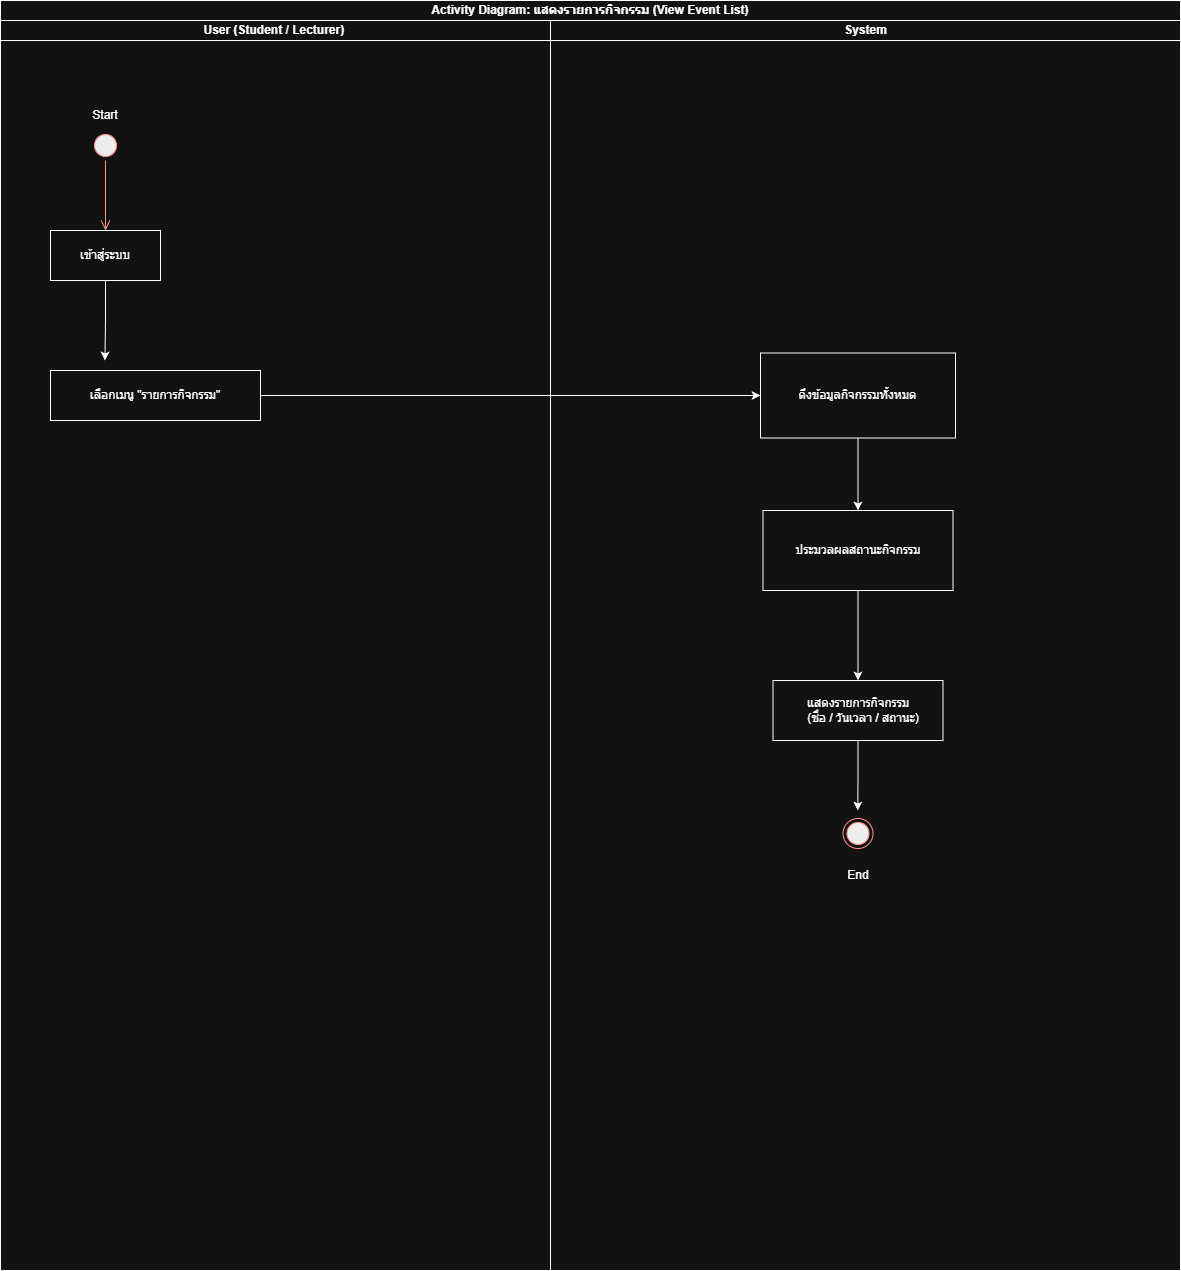

The diagram above was exported from draw.io. Its source (the exported page's mxGraphModel, read from the mxfile embedded in the PNG):
<mxGraphModel dx="1426" dy="743" grid="1" gridSize="10" guides="1" tooltips="1" connect="1" arrows="1" fold="1" page="1" pageScale="1" pageWidth="827" pageHeight="1169" math="0" shadow="0">
  <root>
    <mxCell id="0" />
    <mxCell id="1" parent="0" />
    <mxCell id="EVCQTTVYRR9_SkweVwd2-121" parent="1" style="swimlane;html=1;childLayout=stackLayout;resizeParent=1;resizeParentMax=0;startSize=20;whiteSpace=wrap;" value="Activity Diagram: แสดงรายการกิจกรรม (View Event List)" vertex="1">
      <mxGeometry height="1270" width="1180" x="740" y="390" as="geometry" />
    </mxCell>
    <mxCell id="EVCQTTVYRR9_SkweVwd2-122" parent="EVCQTTVYRR9_SkweVwd2-121" style="swimlane;html=1;startSize=20;" value="User (Student / Lecturer)&amp;nbsp;" vertex="1">
      <mxGeometry height="1250" width="550" y="20" as="geometry" />
    </mxCell>
    <mxCell id="EVCQTTVYRR9_SkweVwd2-123" parent="EVCQTTVYRR9_SkweVwd2-122" style="ellipse;html=1;shape=startState;fillColor=#000000;strokeColor=#ff0000;" value="" vertex="1">
      <mxGeometry height="30" width="30" x="90" y="110" as="geometry" />
    </mxCell>
    <mxCell id="EVCQTTVYRR9_SkweVwd2-124" edge="1" parent="EVCQTTVYRR9_SkweVwd2-122" source="EVCQTTVYRR9_SkweVwd2-123" style="edgeStyle=orthogonalEdgeStyle;html=1;verticalAlign=bottom;endArrow=open;endSize=8;strokeColor=#ff0000;rounded=0;entryX=0.5;entryY=0;entryDx=0;entryDy=0;" target="EVCQTTVYRR9_SkweVwd2-126" value="">
      <mxGeometry relative="1" as="geometry">
        <Array as="points">
          <mxPoint x="105" y="210" />
        </Array>
        <mxPoint x="65" y="200" as="targetPoint" />
      </mxGeometry>
    </mxCell>
    <mxCell id="EVCQTTVYRR9_SkweVwd2-125" edge="1" parent="EVCQTTVYRR9_SkweVwd2-122" source="EVCQTTVYRR9_SkweVwd2-126" style="edgeStyle=orthogonalEdgeStyle;rounded=0;orthogonalLoop=1;jettySize=auto;html=1;exitX=0.5;exitY=1;exitDx=0;exitDy=0;">
      <mxGeometry relative="1" as="geometry">
        <mxPoint x="104.42857142857156" y="340" as="targetPoint" />
      </mxGeometry>
    </mxCell>
    <mxCell id="EVCQTTVYRR9_SkweVwd2-126" parent="EVCQTTVYRR9_SkweVwd2-122" style="html=1;whiteSpace=wrap;" value="เข้าสู่ระบบ" vertex="1">
      <mxGeometry height="50" width="110" x="50" y="210" as="geometry" />
    </mxCell>
    <mxCell id="EVCQTTVYRR9_SkweVwd2-127" parent="EVCQTTVYRR9_SkweVwd2-122" style="html=1;whiteSpace=wrap;" value="เลือกเมนู &quot;รายการกิจกรรม&quot;" vertex="1">
      <mxGeometry height="50" width="210" x="50" y="350" as="geometry" />
    </mxCell>
    <mxCell id="EVCQTTVYRR9_SkweVwd2-128" parent="EVCQTTVYRR9_SkweVwd2-122" style="text;html=1;whiteSpace=wrap;strokeColor=none;fillColor=none;align=center;verticalAlign=middle;rounded=0;autosize=1;resizable=0;" value="&lt;div&gt;Start&lt;/div&gt;" vertex="1">
      <mxGeometry height="30" width="50" x="80" y="80" as="geometry" />
    </mxCell>
    <mxCell id="EVCQTTVYRR9_SkweVwd2-129" parent="EVCQTTVYRR9_SkweVwd2-121" style="swimlane;html=1;startSize=20;" value="System" vertex="1">
      <mxGeometry height="1250" width="630" x="550" y="20" as="geometry" />
    </mxCell>
    <mxCell id="EVCQTTVYRR9_SkweVwd2-130" edge="1" parent="EVCQTTVYRR9_SkweVwd2-129" source="EVCQTTVYRR9_SkweVwd2-131" style="edgeStyle=orthogonalEdgeStyle;rounded=0;orthogonalLoop=1;jettySize=auto;html=1;exitX=0.5;exitY=1;exitDx=0;exitDy=0;entryX=0.5;entryY=0;entryDx=0;entryDy=0;" target="EVCQTTVYRR9_SkweVwd2-133">
      <mxGeometry relative="1" as="geometry" />
    </mxCell>
    <mxCell id="EVCQTTVYRR9_SkweVwd2-131" parent="EVCQTTVYRR9_SkweVwd2-129" style="whiteSpace=wrap;html=1;" value="ดึงข้อมูลกิจกรรมทั้งหมด" vertex="1">
      <mxGeometry height="85" width="195" x="210" y="332.5" as="geometry" />
    </mxCell>
    <mxCell id="EVCQTTVYRR9_SkweVwd2-132" edge="1" parent="EVCQTTVYRR9_SkweVwd2-129" source="EVCQTTVYRR9_SkweVwd2-133" style="edgeStyle=orthogonalEdgeStyle;rounded=0;orthogonalLoop=1;jettySize=auto;html=1;" target="EVCQTTVYRR9_SkweVwd2-135" value="">
      <mxGeometry relative="1" as="geometry" />
    </mxCell>
    <mxCell id="EVCQTTVYRR9_SkweVwd2-133" parent="EVCQTTVYRR9_SkweVwd2-129" style="whiteSpace=wrap;html=1;" value="ประมวลผลสถานะกิจกรรม" vertex="1">
      <mxGeometry height="80" width="190" x="212.5" y="490" as="geometry" />
    </mxCell>
    <mxCell id="EVCQTTVYRR9_SkweVwd2-134" edge="1" parent="EVCQTTVYRR9_SkweVwd2-129" source="EVCQTTVYRR9_SkweVwd2-135" style="edgeStyle=orthogonalEdgeStyle;rounded=0;orthogonalLoop=1;jettySize=auto;html=1;exitX=0.5;exitY=1;exitDx=0;exitDy=0;">
      <mxGeometry relative="1" as="geometry">
        <mxPoint x="307.2857142857147" y="790" as="targetPoint" />
      </mxGeometry>
    </mxCell>
    <mxCell id="EVCQTTVYRR9_SkweVwd2-135" parent="EVCQTTVYRR9_SkweVwd2-129" style="whiteSpace=wrap;html=1;" value="&lt;div&gt;แสดงรายการกิจกรรม&lt;/div&gt;&lt;div&gt;&amp;nbsp; &amp;nbsp;(ชื่อ / วันเวลา / สถานะ)&lt;/div&gt;" vertex="1">
      <mxGeometry height="60" width="170" x="222.5" y="660" as="geometry" />
    </mxCell>
    <mxCell id="EVCQTTVYRR9_SkweVwd2-136" parent="EVCQTTVYRR9_SkweVwd2-129" style="ellipse;html=1;shape=endState;fillColor=#000000;strokeColor=#ff0000;" value="" vertex="1">
      <mxGeometry height="30" width="30" x="292.5" y="798" as="geometry" />
    </mxCell>
    <mxCell id="EVCQTTVYRR9_SkweVwd2-137" parent="EVCQTTVYRR9_SkweVwd2-129" style="text;html=1;whiteSpace=wrap;strokeColor=none;fillColor=none;align=center;verticalAlign=middle;rounded=0;autosize=1;resizable=0;" value="End" vertex="1">
      <mxGeometry height="30" width="40" x="287.5" y="840" as="geometry" />
    </mxCell>
    <mxCell id="EVCQTTVYRR9_SkweVwd2-138" edge="1" parent="EVCQTTVYRR9_SkweVwd2-121" source="EVCQTTVYRR9_SkweVwd2-127" style="edgeStyle=orthogonalEdgeStyle;rounded=0;orthogonalLoop=1;jettySize=auto;html=1;" target="EVCQTTVYRR9_SkweVwd2-131" value="">
      <mxGeometry relative="1" as="geometry" />
    </mxCell>
  </root>
</mxGraphModel>